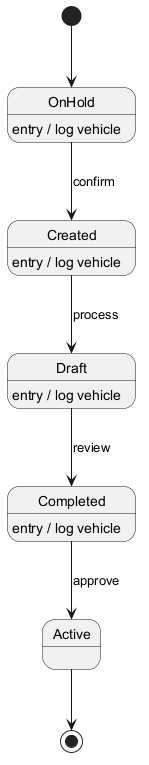

The diagram above was rendered by PlantUML. Its source (embedded in the PNG):
@startuml
skinparam backgroundColor #FFFFFF
skinparam classBackgroundColor #F3E5F5
skinparam classBorderColor #6A1B9A
[*] --> OnHold
OnHold --> Created : confirm
OnHold : entry / log vehicle
Created --> Draft : process
Created : entry / log vehicle
Draft --> Completed : review
Draft : entry / log vehicle
Completed --> Active : approve
Completed : entry / log vehicle
Active --> [*]
@enduml